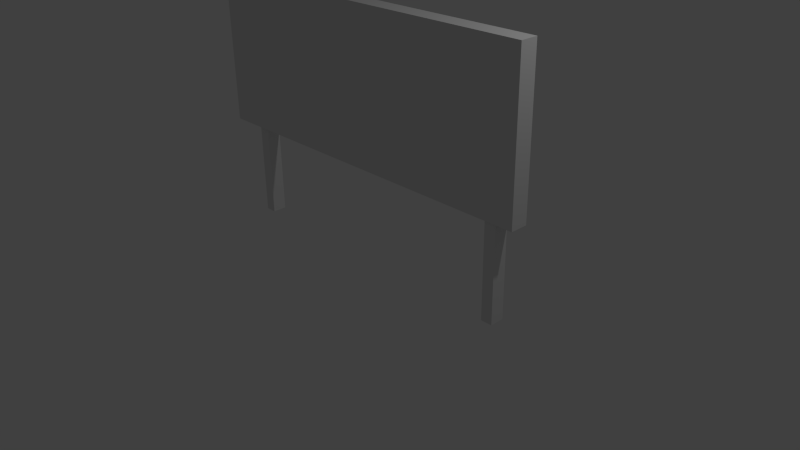 # Source: Billboard_SmartCities.blend  (saved by Blender 2.75.0; exported with 4.5.12 LTS)
import bpy
from mathutils import Matrix  # noqa: F401  (used for matrix-valued properties, if any)

bpy.ops.wm.read_factory_settings(use_empty=True)
scene = bpy.context.scene
scene.name = 'Scene'

# ---- collections
col_collection_1 = bpy.data.collections.new('Collection 1'); scene.collection.children.link(col_collection_1)

# ---- materials (node trees are filled in below, after node groups)
mat_smartcitiesbillboardmaterial = bpy.data.materials.new('SmartCitiesBillboardMaterial')
mat_smartcitiesbillboardmaterial.alpha_threshold = 0.0
mat_smartcitiesbillboardmaterial.use_transparent_shadow = False
mat_smartcitiesbillboardmaterial.roughness = 0.5
mat_smartcitiesbillboardmaterial.line_color = (0.0, 0.0, 0.0, 1.0)

# ---- material node trees

# ---- world
world_world = bpy.data.worlds.new('World'); scene.world = world_world
world_world.color = (0.05088, 0.05088, 0.05088)
world_world.use_sun_shadow = False
world_world.sun_shadow_jitter_overblur = 0.0
world_world.cycles.sampling_method = 'MANUAL'
world_world.cycles.sample_map_resolution = 256

# ---- cameras
cam_camera = bpy.data.cameras.new('Camera')
cam_camera.clip_end = 100.0
cam_camera.lens = 35.0
cam_camera.sensor_width = 32.0
cam_camera.sensor_height = 18.0
cam_camera.ortho_scale = 7.314
cam_camera.dof.focus_distance = 0.0
cam_camera.dof.aperture_fstop = 128.0

# ---- lights
light_lamp = bpy.data.lights.new('Lamp', 'POINT')
light_lamp.transmission_factor = 0.0
light_lamp.cutoff_distance = 30.0
light_lamp.energy = 100.0
light_lamp.shadow_buffer_clip_start = 1.001
light_lamp.shadow_soft_size = 0.1
light_lamp.shadow_maximum_resolution = 0.006
light_lamp.use_absolute_resolution = True
light_lamp.cycles.use_multiple_importance_sampling = False

# ---- meshes
me_cube_002 = bpy.data.meshes.new('Cube.002')
me_cube_002.from_pydata([(-1.0, -1.0, -1.0), (-1.0, -1.0, 1.0), (-1.0, 1.0, -1.0), (-1.0, 1.0, 1.0), (1.0, -1.0, -1.0), (1.0, -1.0, 1.0), (1.0, 1.0, -1.0), (1.0, 1.0, 1.0)], [], [(1, 3, 2, 0), (3, 7, 6, 2), (7, 5, 4, 6), (5, 1, 0, 4), (0, 2, 6, 4), (5, 7, 3, 1)])
me_cube_002.use_remesh_preserve_volume = False
me_cube_002.use_remesh_preserve_attributes = False
me_cube_002.use_mirror_vertex_groups = False
me_cube_002.update()
me_cube_001 = bpy.data.meshes.new('Cube.001')
me_cube_001.from_pydata([(-1.0, -1.0, -1.0), (-1.0, -1.0, 1.0), (-1.0, 1.0, -1.0), (-1.0, 1.0, 1.0), (1.0, -1.0, -1.0), (1.0, -1.0, 1.0), (1.0, 1.0, -1.0), (1.0, 1.0, 1.0)], [], [(1, 3, 2, 0), (3, 7, 6, 2), (7, 5, 4, 6), (5, 1, 0, 4), (0, 2, 6, 4), (5, 7, 3, 1)])
me_cube_001.use_remesh_preserve_volume = False
me_cube_001.use_remesh_preserve_attributes = False
me_cube_001.use_mirror_vertex_groups = False
me_cube_001.update()
me_cube = bpy.data.meshes.new('Cube')
me_cube.from_pydata([(1.0, 1.0, -1.0), (1.0, -1.0, -1.0), (-1.0, -1.0, -1.0), (-1.0, 1.0, -1.0), (1.0, 1.0, 1.0), (1.0, -1.0, 1.0), (-1.0, -1.0, 1.0), (-1.0, 1.0, 1.0)], [], [(0, 1, 2, 3), (4, 7, 6, 5), (0, 4, 5, 1), (1, 5, 6, 2), (2, 6, 7, 3), (4, 0, 3, 7)])
_uv = me_cube.uv_layers.new(name='UVMap')
_uv.uv.foreach_set('vector', [0.01346, 0.01288, 0.987, 0.01288, 1.0, 0.0, 0.0, 0.0, 0.01346, 0.9864, 1.872e-07, 1.0, 1.0, 1.0, 0.987, 0.9864, 0.01346, 0.01288, 0.01346, 0.9864, 0.987, 0.9864, 0.987, 0.01288, 0.987, 0.01288, 0.987, 0.9864, 1.0, 1.0, 1.0, 0.0, 1.0, 0.0, 1.0, 1.0, 1.872e-07, 1.0, 0.0, 0.0, 0.01346, 0.9864, 0.01346, 0.01288, 0.0, 0.0, 1.872e-07, 1.0])
me_cube.materials.append(mat_smartcitiesbillboardmaterial)
me_cube.use_remesh_preserve_volume = False
me_cube.use_remesh_preserve_attributes = False
me_cube.use_mirror_vertex_groups = False
me_cube.update()

# ---- objects
ob_leg1 = bpy.data.objects.new('Leg1', me_cube_002)
ob_leg2 = bpy.data.objects.new('Leg2', me_cube_001)
ob_billboardface = bpy.data.objects.new('BillboardFace', me_cube)
ob_lamp = bpy.data.objects.new('Lamp', light_lamp)
ob_camera = bpy.data.objects.new('Camera', cam_camera)

# ---- transforms, parenting, visibility, modifiers, constraints
ob_leg1.location = (-2.0, -0.07263, 0.6344)
ob_leg1.rotation_euler = (0.0, -0.0, 1.571)
ob_leg1.scale = (0.09447, 0.07603, 0.6253)
ob_leg1.lineart.crease_threshold = 0.0
ob_leg2.location = (2.08, -0.07708, 0.6188)
ob_leg2.rotation_euler = (0.0, -0.0, 1.571)
ob_leg2.scale = (0.09447, 0.07603, 0.6253)
ob_leg2.lineart.crease_threshold = 0.0
ob_billboardface.location = (-0.07375, -0.07815, 2.25)
ob_billboardface.rotation_euler = (0.0, -0.0, 1.571)
ob_billboardface.scale = (0.1153, 2.469, 1.0)
ob_billboardface.lock_rotations_4d = False
ob_billboardface.empty_display_type = 'ARROWS'
ob_billboardface.lineart.crease_threshold = 0.0
ob_lamp.location = (4.076, 1.005, 5.904)
ob_lamp.rotation_euler = (0.6503, 0.05522, 1.866)
ob_lamp.lock_rotations_4d = False
ob_lamp.empty_display_type = 'ARROWS'
ob_lamp.color = (0.0, 0.0, 0.0, 0.0)
ob_lamp.lineart.crease_threshold = 0.0
ob_camera.location = (7.481, -6.508, 5.344)
ob_camera.rotation_euler = (1.109, 0.01082, 0.8149)
ob_camera.lock_rotations_4d = False
ob_camera.empty_display_type = 'ARROWS'
ob_camera.color = (0.0, 0.0, 0.0, 0.0)
ob_camera.display_type = 'WIRE'
ob_camera.lineart.crease_threshold = 0.0

# ---- collection membership
col_collection_1.objects.link(ob_leg1)
col_collection_1.objects.link(ob_leg2)
col_collection_1.objects.link(ob_billboardface)
col_collection_1.objects.link(ob_lamp)
col_collection_1.objects.link(ob_camera)

# ---- scene / render settings (as saved in the file)
scene.camera = ob_camera
scene.frame_start = 1; scene.frame_end = 250; scene.frame_set(1)
scene.render.engine = 'BLENDER_EEVEE_NEXT'
scene.render.resolution_percentage = 50
scene.render.dither_intensity = 0.0
scene.cycles.use_denoising = False
scene.cycles.samples = 10
scene.cycles.sampling_pattern = 'TABULATED_SOBOL'
scene.cycles.light_sampling_threshold = 0.0
scene.cycles.use_adaptive_sampling = False
scene.cycles.use_light_tree = False
scene.cycles.blur_glossy = 0.0
scene.cycles.pixel_filter_type = 'GAUSSIAN'
scene.cycles.sample_clamp_indirect = 0.0
scene.view_settings.view_transform = 'Standard'
bpy.context.view_layer.update()
